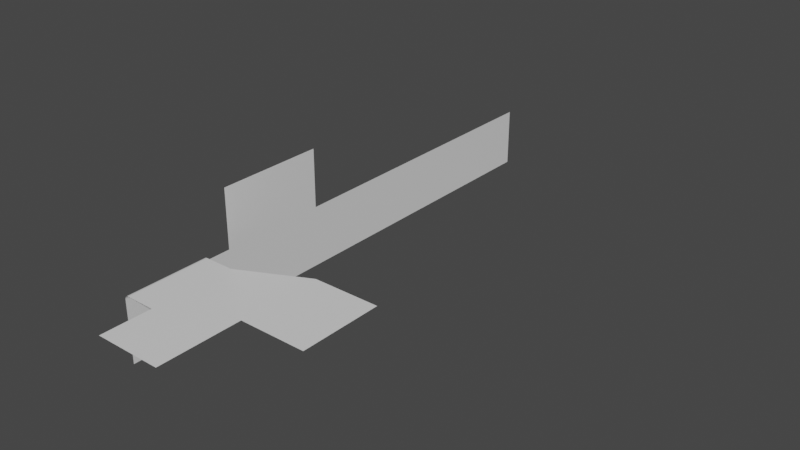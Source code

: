 # Source: testvines.blend  (saved by Blender 2.83.19; exported with 4.5.12 LTS)
import bpy
from mathutils import Matrix  # noqa: F401  (used for matrix-valued properties, if any)

bpy.ops.wm.read_factory_settings(use_empty=True)
scene = bpy.context.scene
scene.name = 'Scene'

# ---- collections
col_collection = bpy.data.collections.new('Collection'); scene.collection.children.link(col_collection)

# ---- materials (node trees are filled in below, after node groups)
mat_material = bpy.data.materials.new('Material')
mat_material.alpha_threshold = 0.0
mat_material.use_transparent_shadow = False
mat_material.line_color = (0.0, 0.0, 0.0, 1.0)

# ---- material node trees
mat_material.use_nodes = True; mat_material.node_tree.nodes.clear()
_N = mat_material.node_tree.nodes; _L = mat_material.node_tree.links
n0 = _N.new('ShaderNodeOutputMaterial'); n0.name = 'Material Output'; n0.location = (300, 300)
n1 = _N.new('ShaderNodeBsdfPrincipled'); n1.name = 'Principled BSDF'; n1.location = (10, 300)
n1.distribution = 'GGX'
n1.subsurface_method = 'BURLEY'
n1.inputs[2].default_value = 0.4
n1.inputs[3].default_value = 1.45
n1.inputs[27].default_value = (0.0, 0.0, 0.0, 1.0)
n1.inputs[28].default_value = 1.0
_L.new(n1.outputs[0], n0.inputs[0])
n0.is_active_output = True

# ---- world
world_world = bpy.data.worlds.new('World'); scene.world = world_world
world_world.use_nodes = True; world_world.node_tree.nodes.clear()
_N = world_world.node_tree.nodes; _L = world_world.node_tree.links
n0 = _N.new('ShaderNodeOutputWorld'); n0.name = 'World Output'; n0.location = (300, 300)
n1 = _N.new('ShaderNodeBackground'); n1.name = 'Background'; n1.location = (10, 300)
n1.inputs[0].default_value = (0.05088, 0.05088, 0.05088, 1.0)
_L.new(n1.outputs[0], n0.inputs[0])
n0.is_active_output = True
world_world.color = (0.05088, 0.05088, 0.05088)
world_world.use_sun_shadow = False
world_world.sun_shadow_jitter_overblur = 0.0

# ---- meshes
me_cube = bpy.data.meshes.new('Cube')
me_cube.from_pydata([(1.0, 5.0, 2.781e-07), (1.0, 0.0, 0.0), (1.0, 2.5, 1.391e-07), (-1.0, 1.5, 1.391e-07), (-1.0, 4.0, 2.781e-07), (-1.0, 0.0, 0.0), (3.0, 5.0, 2.781e-07), (3.0, 2.5, 1.391e-07), (-2.0, 1.5, -2.0), (-2.0, 4.0, -2.0), (-1.85, 1.5, 1.391e-07), (-2.0, 1.5, -0.1505), (-2.0, 4.0, -0.1505), (-1.85, 4.0, 2.781e-07), (-2.0, 17.69, -2.0), (-2.0, 17.69, -0.1505), (-2.0, 8.13, -2.0), (-2.0, 4.855, -2.0), (-2.0, 4.855, -0.1505), (-2.0, 8.13, -0.1505), (-2.0, 4.855, 1.641), (-2.0, 8.13, 1.641), (-1.85, 1.5, 1.391e-07), (-2.0, 1.5, -0.1505), (-1.964, 1.5, -0.0296), (-2.0, 4.0, -0.1505), (-1.85, 4.0, 2.781e-07), (-1.964, 4.0, -0.0296), (-2.0, 1.5, -0.1144), (-2.0, 4.0, -0.1144), (-1.882, 1.5, -5.11e-05), (-1.882, 4.0, -5.101e-05), (-1.988, 1.5, -0.06568), (-1.988, 4.0, -0.06568), (-1.929, 4.0, -0.008563), (-1.929, 1.5, -0.008563)], [], [(2, 0, 4, 3), (1, 2, 3, 5), (0, 2, 7, 6), (3, 4, 13, 10), (11, 12, 9, 8), (16, 19, 15, 14), (9, 12, 18, 17), (17, 18, 19, 16), (19, 18, 20, 21), (35, 34, 27, 24), (28, 29, 25, 23), (32, 33, 29, 28), (22, 26, 31, 30), (24, 27, 33, 32), (30, 31, 34, 35)])
me_cube.polygons.foreach_set('use_smooth', [True] * 15)
_uv = me_cube.uv_layers.new(name='UVMap')
_uv.uv.foreach_set('vector', [0.5, 0.75, 0.625, 0.75, 0.625, 1.0, 0.5, 1.0, 0.375, 0.75, 0.5, 0.75, 0.5, 1.0, 0.375, 1.0, 0.625, 0.75, 0.5, 0.75, 0.5, 0.75, 0.625, 0.75, 0.5, 1.0, 0.625, 1.0, 0.625, 1.0, 0.5, 1.0, 0.5, 1.0, 0.625, 1.0, 0.625, 1.0, 0.5, 1.0, 0.625, 1.0, 0.625, 1.0, 0.625, 1.0, 0.625, 1.0, 0.625, 1.0, 0.625, 1.0, 0.625, 1.0, 0.625, 1.0, 0.625, 1.0, 0.625, 1.0, 0.625, 1.0, 0.625, 1.0, 0.625, 1.0, 0.625, 1.0, 0.625, 1.0, 0.625, 1.0, 0.5, 1.0, 0.625, 1.0, 0.625, 1.0, 0.5, 1.0, 0.5, 1.0, 0.625, 1.0, 0.625, 1.0, 0.5, 1.0, 0.5, 1.0, 0.625, 1.0, 0.625, 1.0, 0.5, 1.0, 0.5, 1.0, 0.625, 1.0, 0.625, 1.0, 0.5, 1.0, 0.5, 1.0, 0.625, 1.0, 0.625, 1.0, 0.5, 1.0, 0.5, 1.0, 0.625, 1.0, 0.625, 1.0, 0.5, 1.0])
me_cube.materials.append(mat_material)
me_cube.use_remesh_preserve_volume = False
me_cube.use_remesh_preserve_attributes = False
me_cube.use_mirror_vertex_groups = False
me_cube.update()

# ---- objects
ob_cube = bpy.data.objects.new('Cube', me_cube)

# ---- transforms, parenting, visibility, modifiers, constraints
ob_cube.location = (0.0, 0.0, 0.0)
ob_cube.lock_rotations_4d = False
ob_cube.empty_display_type = 'ARROWS'
ob_cube.lineart.crease_threshold = 0.0

# ---- collection membership
col_collection.objects.link(ob_cube)

# ---- scene / render settings (as saved in the file)
scene.frame_start = 1; scene.frame_end = 250; scene.frame_set(1)
scene.render.engine = 'BLENDER_EEVEE_NEXT'
scene.cycles.use_denoising = False
scene.cycles.samples = 128
scene.cycles.sampling_pattern = 'TABULATED_SOBOL'
scene.cycles.use_adaptive_sampling = False
scene.cycles.use_light_tree = False
scene.view_settings.view_transform = 'Filmic'
bpy.context.view_layer.update()

# ---- added for rendering (the .blend has no active camera and no usable light): camera, sun
cam_auto = bpy.data.cameras.new('AutoCamera')
cam_auto.lens = 50.0
cam_auto.sensor_width = 36.0
cam_auto.clip_end = 1000.0
ob_auto_camera = bpy.data.objects.new('AutoCamera', cam_auto)
scene.collection.objects.link(ob_auto_camera)
ob_auto_camera.location = (17.8395, -11.9622, 13.6922)
ob_auto_camera.rotation_euler = (1.09748, -7.21219e-08, 0.694738)
scene.camera = ob_auto_camera
light_auto_sun = bpy.data.lights.new('AutoSun', 'SUN')
light_auto_sun.energy = 3.0
light_auto_sun.angle = 0.0523599
ob_auto_sun = bpy.data.objects.new('AutoSun', light_auto_sun)
scene.collection.objects.link(ob_auto_sun)
ob_auto_sun.rotation_euler = (0.872665, 0.174533, 0.523599)
bpy.context.view_layer.update()
